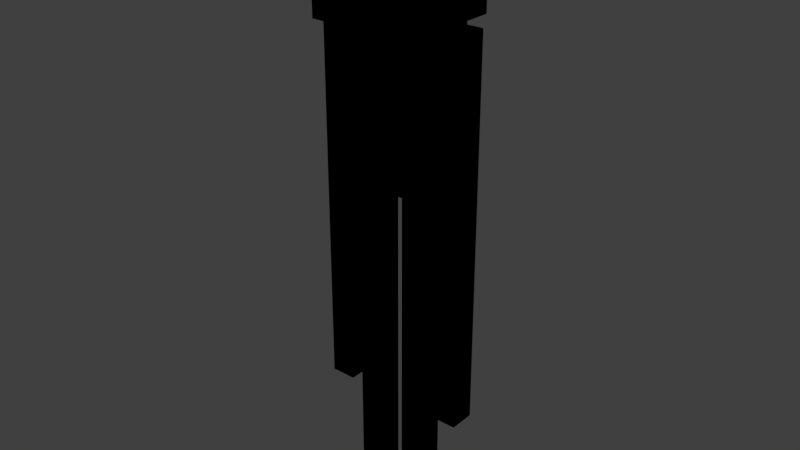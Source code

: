 # Source: enderman.blend  (saved by Blender 2.78.0; exported with 4.5.12 LTS)
import bpy
from mathutils import Matrix  # noqa: F401  (used for matrix-valued properties, if any)

bpy.ops.wm.read_factory_settings(use_empty=True)
scene = bpy.context.scene
scene.name = 'Scene'

# ---- collections
col_collection_1 = bpy.data.collections.new('Collection 1'); scene.collection.children.link(col_collection_1)

# ---- world
world_world = bpy.data.worlds.new('World'); scene.world = world_world
world_world.color = (0.05088, 0.05088, 0.05088)
world_world.use_sun_shadow = False
world_world.sun_shadow_jitter_overblur = 0.0
world_world.cycles.sampling_method = 'MANUAL'

# ---- meshes
me_cube = bpy.data.meshes.new('Cube')
me_cube.from_pydata([(-1.0, -1.0, -1.0), (-1.0, -1.0, 1.0), (-1.0, 1.0, -1.0), (-1.0, 1.0, 1.0), (1.0, -1.0, -1.0), (1.0, -1.0, 1.0), (1.0, 1.0, -1.0), (1.0, 1.0, 1.0)], [], [(0, 1, 3, 2), (2, 3, 7, 6), (6, 7, 5, 4), (4, 5, 1, 0), (2, 6, 4, 0), (7, 3, 1, 5)])
_uv = me_cube.uv_layers.new(name='UVMap')
_uv.uv.foreach_set('vector', [0.5625, 0.5, 0.8125, 0.5, 0.8125, 1.0, 0.5625, 1.0, 0.5625, 0.5, 0.8125, 0.5, 0.8125, 1.0, 0.5625, 1.0, 0.5625, 0.5, 0.8125, 0.5, 0.8125, 1.0, 0.5625, 1.0, 0.5625, 0.5, 0.8125, 0.5, 0.8125, 1.0, 0.5625, 1.0, 0.5625, 0.5, 0.8125, 0.5, 0.8125, 1.0, 0.5625, 1.0, 0.5625, 0.5, 0.8125, 0.5, 0.8125, 1.0, 0.5625, 1.0])
me_cube.use_remesh_preserve_volume = False
me_cube.use_remesh_preserve_attributes = False
me_cube.use_mirror_vertex_groups = False
me_cube.update()
me_cube_015 = bpy.data.meshes.new('Cube.015')
me_cube_015.from_pydata([(-1.0, -1.0, -1.0), (-1.0, -1.0, 1.0), (-1.0, 1.0, -1.0), (-1.0, 1.0, 1.0), (1.0, -1.0, -1.0), (1.0, -1.0, 1.0), (1.0, 1.0, -1.0), (1.0, 1.0, 1.0)], [], [(0, 2, 3, 1), (2, 6, 7, 3), (6, 4, 5, 7), (4, 0, 1, 5), (2, 0, 4, 6), (7, 5, 1, 3)])
_uv = me_cube_015.uv_layers.new(name='UVMap')
_uv.uv.foreach_set('vector', [0.9062, 0.0, 0.875, 0.0, 0.875, 0.9375, 0.9062, 0.9375, 1.0, 0.0, 0.9688, 0.0, 0.9688, 0.9375, 1.0, 0.9375, 0.9688, 0.0, 0.9375, 0.0, 0.9375, 0.9375, 0.9688, 0.9375, 0.9375, 0.0, 0.9062, 0.0, 0.9062, 0.9375, 0.9375, 0.9375, 0.9688, 1.0, 0.9688, 0.9375, 0.9375, 0.9375, 0.9375, 1.0, 0.9375, 1.0, 0.9375, 0.9375, 0.9062, 0.9375, 0.9062, 1.0])
me_cube_015.use_remesh_preserve_volume = False
me_cube_015.use_remesh_preserve_attributes = False
me_cube_015.use_mirror_vertex_groups = False
me_cube_015.update()
me_cube_014 = bpy.data.meshes.new('Cube.014')
me_cube_014.from_pydata([(-1.0, -1.0, -1.0), (-1.0, -1.0, 1.0), (-1.0, 1.0, -1.0), (-1.0, 1.0, 1.0), (1.0, -1.0, -1.0), (1.0, -1.0, 1.0), (1.0, 1.0, -1.0), (1.0, 1.0, 1.0)], [], [(0, 2, 3, 1), (2, 6, 7, 3), (6, 4, 5, 7), (4, 0, 1, 5), (2, 0, 4, 6), (7, 5, 1, 3)])
_uv = me_cube_014.uv_layers.new(name='UVMap')
_uv.uv.foreach_set('vector', [0.9375, 0.0, 0.9688, 0.0, 0.9688, 0.9375, 0.9375, 0.9375, 0.9688, 0.0, 1.0, 0.0, 1.0, 0.9375, 0.9688, 0.9375, 0.875, 0.0, 0.9062, 0.0, 0.9062, 0.9375, 0.875, 0.9375, 0.9062, 0.0, 0.9375, 0.0, 0.9375, 0.9375, 0.9062, 0.9375, 0.9688, 1.0, 0.9688, 0.9375, 0.9375, 0.9375, 0.9375, 1.0, 0.9375, 1.0, 0.9375, 0.9375, 0.9062, 0.9375, 0.9062, 1.0])
me_cube_014.use_remesh_preserve_volume = False
me_cube_014.use_remesh_preserve_attributes = False
me_cube_014.use_mirror_vertex_groups = False
me_cube_014.update()
me_cube_013 = bpy.data.meshes.new('Cube.013')
me_cube_013.from_pydata([(-1.0, -1.0, -1.0), (-1.0, -1.0, 1.0), (-1.0, 1.0, -1.0), (-1.0, 1.0, 1.0), (1.0, -1.0, -1.0), (1.0, -1.0, 1.0), (1.0, 1.0, -1.0), (1.0, 1.0, 1.0)], [], [(0, 1, 3, 2), (2, 3, 7, 6), (6, 7, 5, 4), (4, 5, 1, 0), (2, 6, 4, 0), (7, 3, 1, 5)])
_uv = me_cube_013.uv_layers.new(name='UVMap')
_uv.uv.foreach_set('vector', [0.125, 0.5, 0.125, 0.75, 0.0, 0.75, 0.0, 0.5, 0.5, 0.5, 0.5, 0.75, 0.375, 0.75, 0.375, 0.5, 0.375, 0.5, 0.375, 0.75, 0.25, 0.75, 0.25, 0.5, 0.25, 0.5, 0.25, 0.75, 0.125, 0.75, 0.125, 0.5, 0.375, 1.0, 0.25, 1.0, 0.25, 0.75, 0.375, 0.75, 0.25, 1.0, 0.125, 1.0, 0.125, 0.75, 0.25, 0.75])
me_cube_013.use_remesh_preserve_volume = False
me_cube_013.use_remesh_preserve_attributes = False
me_cube_013.use_mirror_vertex_groups = False
me_cube_013.update()
me_cube_012 = bpy.data.meshes.new('Cube.012')
me_cube_012.from_pydata([(-1.0, -1.0, -1.0), (-1.0, -1.0, 1.0), (-1.0, 1.0, -1.0), (-1.0, 1.0, 1.0), (1.0, -1.0, -1.0), (1.0, -1.0, 1.0), (1.0, 1.0, -1.0), (1.0, 1.0, 1.0)], [], [(0, 1, 3, 2), (2, 3, 7, 6), (6, 7, 5, 4), (4, 5, 1, 0), (2, 6, 4, 0), (7, 3, 1, 5)])
_uv = me_cube_012.uv_layers.new(name='UVMap')
_uv.uv.foreach_set('vector', [0.125, 0.0, 0.125, 0.25, 0.0, 0.25, 0.0, 0.0, 0.5, 0.0, 0.5, 0.25, 0.375, 0.25, 0.375, 0.0, 0.375, 0.0, 0.375, 0.25, 0.25, 0.25, 0.25, 0.0, 0.25, 0.0, 0.25, 0.25, 0.125, 0.25, 0.125, 0.0, 0.375, 0.5, 0.25, 0.5, 0.25, 0.25, 0.375, 0.25, 0.25, 0.5, 0.125, 0.5, 0.125, 0.25, 0.25, 0.25])
me_cube_012.use_remesh_preserve_volume = False
me_cube_012.use_remesh_preserve_attributes = False
me_cube_012.use_mirror_vertex_groups = False
me_cube_012.update()
me_cube_011 = bpy.data.meshes.new('Cube.011')
me_cube_011.from_pydata([(-1.0, -1.0, -1.0), (-1.0, -1.0, 1.0), (-1.0, 1.0, -1.0), (-1.0, 1.0, 1.0), (1.0, -1.0, -1.0), (1.0, -1.0, 1.0), (1.0, 1.0, -1.0), (1.0, 1.0, 1.0)], [], [(0, 2, 3, 1), (2, 6, 7, 3), (6, 4, 5, 7), (4, 0, 1, 5), (2, 0, 4, 6), (7, 5, 1, 3)])
_uv = me_cube_011.uv_layers.new(name='UVMap')
_uv.uv.foreach_set('vector', [0.5625, 0.0, 0.5, 0.0, 0.5, 0.375, 0.5625, 0.375, 0.875, 0.0, 0.75, 0.0, 0.75, 0.375, 0.875, 0.375, 0.75, 0.0, 0.6875, 0.0, 0.6875, 0.375, 0.75, 0.375, 0.6875, 0.0, 0.5625, 0.0, 0.5625, 0.375, 0.6875, 0.375, 0.8125, 0.5, 0.8125, 0.375, 0.6875, 0.375, 0.6875, 0.5, 0.6875, 0.5, 0.6875, 0.375, 0.5625, 0.375, 0.5625, 0.5])
me_cube_011.use_remesh_preserve_volume = False
me_cube_011.use_remesh_preserve_attributes = False
me_cube_011.use_mirror_vertex_groups = False
me_cube_011.update()
me_cube_010 = bpy.data.meshes.new('Cube.010')
me_cube_010.from_pydata([(-1.0, -1.0, -1.0), (-1.0, -1.0, 1.0), (-1.0, 1.0, -1.0), (-1.0, 1.0, 1.0), (1.0, -1.0, -1.0), (1.0, -1.0, 1.0), (1.0, 1.0, -1.0), (1.0, 1.0, 1.0)], [], [(0, 2, 3, 1), (2, 6, 7, 3), (6, 4, 5, 7), (4, 0, 1, 5), (2, 0, 4, 6), (7, 5, 1, 3)])
_uv = me_cube_010.uv_layers.new(name='UVMap')
_uv.uv.foreach_set('vector', [0.9062, 0.0, 0.875, 0.0, 0.875, 0.9375, 0.9062, 0.9375, 1.0, 0.0, 0.9688, 0.0, 0.9688, 0.9375, 1.0, 0.9375, 0.9688, 0.0, 0.9375, 0.0, 0.9375, 0.9375, 0.9688, 0.9375, 0.9375, 0.0, 0.9062, 0.0, 0.9062, 0.9375, 0.9375, 0.9375, 0.9688, 1.0, 0.9688, 0.9375, 0.9375, 0.9375, 0.9375, 1.0, 0.9375, 1.0, 0.9375, 0.9375, 0.9062, 0.9375, 0.9062, 1.0])
me_cube_010.use_remesh_preserve_volume = False
me_cube_010.use_remesh_preserve_attributes = False
me_cube_010.use_mirror_vertex_groups = False
me_cube_010.update()
me_cube_007 = bpy.data.meshes.new('Cube.007')
me_cube_007.from_pydata([(-1.0, -1.0, -1.0), (-1.0, -1.0, 1.0), (-1.0, 1.0, -1.0), (-1.0, 1.0, 1.0), (1.0, -1.0, -1.0), (1.0, -1.0, 1.0), (1.0, 1.0, -1.0), (1.0, 1.0, 1.0)], [], [(0, 2, 3, 1), (2, 6, 7, 3), (6, 4, 5, 7), (4, 0, 1, 5), (2, 0, 4, 6), (7, 5, 1, 3)])
_uv = me_cube_007.uv_layers.new(name='UVMap')
_uv.uv.foreach_set('vector', [0.9375, 0.0, 0.9688, 0.0, 0.9688, 0.9375, 0.9375, 0.9375, 0.9688, 0.0, 1.0, 0.0, 1.0, 0.9375, 0.9688, 0.9375, 0.875, 0.0, 0.9062, 0.0, 0.9062, 0.9375, 0.875, 0.9375, 0.9062, 0.0, 0.9375, 0.0, 0.9375, 0.9375, 0.9062, 0.9375, 0.9688, 1.0, 0.9688, 0.9375, 0.9375, 0.9375, 0.9375, 1.0, 0.9375, 1.0, 0.9375, 0.9375, 0.9062, 0.9375, 0.9062, 1.0])
me_cube_007.use_remesh_preserve_volume = False
me_cube_007.use_remesh_preserve_attributes = False
me_cube_007.use_mirror_vertex_groups = False
me_cube_007.update()
me_cube_006 = bpy.data.meshes.new('Cube.006')
me_cube_006.from_pydata([(-1.0, -1.0, -1.0), (-1.0, -1.0, 1.0), (-1.0, 1.0, -1.0), (-1.0, 1.0, 1.0), (1.0, -1.0, -1.0), (1.0, -1.0, 1.0), (1.0, 1.0, -1.0), (1.0, 1.0, 1.0)], [], [(0, 1, 3, 2), (2, 3, 7, 6), (6, 7, 5, 4), (4, 5, 1, 0), (2, 6, 4, 0), (7, 3, 1, 5)])
_uv = me_cube_006.uv_layers.new(name='UVMap')
_uv.uv.foreach_set('vector', [0.9375, 0.0, 0.9375, 0.9375, 0.9688, 0.9375, 0.9688, 0.0, 0.9688, 0.0, 0.9688, 0.9375, 1.0, 0.9375, 1.0, 0.0, 0.875, 0.0, 0.875, 0.9375, 0.9062, 0.9375, 0.9062, 0.0, 0.9062, 0.0, 0.9062, 0.9375, 0.9375, 0.9375, 0.9375, 0.0, 0.9688, 1.0, 0.9375, 1.0, 0.9375, 0.9375, 0.9688, 0.9375, 0.9375, 1.0, 0.9062, 1.0, 0.9062, 0.9375, 0.9375, 0.9375])
me_cube_006.use_remesh_preserve_volume = False
me_cube_006.use_remesh_preserve_attributes = False
me_cube_006.use_mirror_vertex_groups = False
me_cube_006.update()
me_cube_000 = bpy.data.meshes.new('Cube.000')
me_cube_000.from_pydata([(-1.0, -1.0, -1.0), (-1.0, -1.0, 1.0), (-1.0, 1.0, -1.0), (-1.0, 1.0, 1.0), (1.0, -1.0, -1.0), (1.0, -1.0, 1.0), (1.0, 1.0, -1.0), (1.0, 1.0, 1.0)], [], [(0, 1, 3, 2), (2, 3, 7, 6), (6, 7, 5, 4), (4, 5, 1, 0), (2, 6, 4, 0), (7, 3, 1, 5)])
_uv = me_cube_000.uv_layers.new(name='UVMap')
_uv.uv.foreach_set('vector', [0.9062, 0.0, 0.9062, 0.9375, 0.875, 0.9375, 0.875, 0.0, 1.0, 0.0, 1.0, 0.9375, 0.9688, 0.9375, 0.9688, 0.0, 0.9688, 0.0, 0.9688, 0.9375, 0.9375, 0.9375, 0.9375, 0.0, 0.9375, 0.0, 0.9375, 0.9375, 0.9062, 0.9375, 0.9062, 0.0, 0.9688, 1.0, 0.9375, 1.0, 0.9375, 0.9375, 0.9688, 0.9375, 0.9375, 1.0, 0.9062, 1.0, 0.9062, 0.9375, 0.9375, 0.9375])
me_cube_000.use_remesh_preserve_volume = False
me_cube_000.use_remesh_preserve_attributes = False
me_cube_000.use_mirror_vertex_groups = False
me_cube_000.update()
me_cube_009 = bpy.data.meshes.new('Cube.009')
me_cube_009.from_pydata([(-1.0, -1.0, -1.0), (-1.0, -1.0, 1.0), (-1.0, 1.0, -1.0), (-1.0, 1.0, 1.0), (1.0, -1.0, -1.0), (1.0, -1.0, 1.0), (1.0, 1.0, -1.0), (1.0, 1.0, 1.0)], [], [(0, 2, 3, 1), (2, 6, 7, 3), (6, 4, 5, 7), (4, 0, 1, 5), (2, 0, 4, 6), (7, 5, 1, 3)])
_uv = me_cube_009.uv_layers.new(name='UVMap')
_uv.uv.foreach_set('vector', [0.125, 0.5, 0.0, 0.5, 0.0, 0.75, 0.125, 0.75, 0.5, 0.5, 0.375, 0.5, 0.375, 0.75, 0.5, 0.75, 0.375, 0.5, 0.25, 0.5, 0.25, 0.75, 0.375, 0.75, 0.25, 0.5, 0.125, 0.5, 0.125, 0.75, 0.25, 0.75, 0.375, 1.0, 0.375, 0.75, 0.25, 0.75, 0.25, 1.0, 0.25, 1.0, 0.25, 0.75, 0.125, 0.75, 0.125, 1.0])
me_cube_009.use_remesh_preserve_volume = False
me_cube_009.use_remesh_preserve_attributes = False
me_cube_009.use_mirror_vertex_groups = False
me_cube_009.update()
me_cube_008 = bpy.data.meshes.new('Cube.008')
me_cube_008.from_pydata([(-1.0, -1.0, -1.0), (-1.0, -1.0, 1.0), (-1.0, 1.0, -1.0), (-1.0, 1.0, 1.0), (1.0, -1.0, -1.0), (1.0, -1.0, 1.0), (1.0, 1.0, -1.0), (1.0, 1.0, 1.0)], [], [(0, 2, 3, 1), (2, 6, 7, 3), (6, 4, 5, 7), (4, 0, 1, 5), (2, 0, 4, 6), (7, 5, 1, 3)])
_uv = me_cube_008.uv_layers.new(name='UVMap')
_uv.uv.foreach_set('vector', [0.125, 0.0, 0.0, 0.0, 0.0, 0.25, 0.125, 0.25, 0.5, 0.0, 0.375, 0.0, 0.375, 0.25, 0.5, 0.25, 0.375, 0.0, 0.25, 0.0, 0.25, 0.25, 0.375, 0.25, 0.25, 0.0, 0.125, 0.0, 0.125, 0.25, 0.25, 0.25, 0.375, 0.5, 0.375, 0.25, 0.25, 0.25, 0.25, 0.5, 0.25, 0.5, 0.25, 0.25, 0.125, 0.25, 0.125, 0.5])
me_cube_008.use_remesh_preserve_volume = False
me_cube_008.use_remesh_preserve_attributes = False
me_cube_008.use_mirror_vertex_groups = False
me_cube_008.update()
me_cube_003 = bpy.data.meshes.new('Cube.003')
me_cube_003.from_pydata([(-1.0, -1.0, -1.0), (-1.0, -1.0, 1.0), (-1.0, 1.0, -1.0), (-1.0, 1.0, 1.0), (1.0, -1.0, -1.0), (1.0, -1.0, 1.0), (1.0, 1.0, -1.0), (1.0, 1.0, 1.0)], [], [(0, 1, 3, 2), (2, 3, 7, 6), (6, 7, 5, 4), (4, 5, 1, 0), (2, 6, 4, 0), (7, 3, 1, 5)])
_uv = me_cube_003.uv_layers.new(name='UVMap')
_uv.uv.foreach_set('vector', [0.9375, 0.0, 0.9375, 0.9375, 0.9688, 0.9375, 0.9688, 0.0, 0.9688, 0.0, 0.9688, 0.9375, 1.0, 0.9375, 1.0, 0.0, 0.875, 0.0, 0.875, 0.9375, 0.9062, 0.9375, 0.9062, 0.0, 0.9062, 0.0, 0.9062, 0.9375, 0.9375, 0.9375, 0.9375, 0.0, 0.9688, 1.0, 0.9375, 1.0, 0.9375, 0.9375, 0.9688, 0.9375, 0.9375, 1.0, 0.9062, 1.0, 0.9062, 0.9375, 0.9375, 0.9375])
me_cube_003.use_remesh_preserve_volume = False
me_cube_003.use_remesh_preserve_attributes = False
me_cube_003.use_mirror_vertex_groups = False
me_cube_003.update()
me_cube_002 = bpy.data.meshes.new('Cube.002')
me_cube_002.from_pydata([(-1.0, -1.0, -1.0), (-1.0, -1.0, 1.0), (-1.0, 1.0, -1.0), (-1.0, 1.0, 1.0), (1.0, -1.0, -1.0), (1.0, -1.0, 1.0), (1.0, 1.0, -1.0), (1.0, 1.0, 1.0)], [], [(0, 1, 3, 2), (2, 3, 7, 6), (6, 7, 5, 4), (4, 5, 1, 0), (2, 6, 4, 0), (7, 3, 1, 5)])
_uv = me_cube_002.uv_layers.new(name='UVMap')
_uv.uv.foreach_set('vector', [0.9062, 0.0, 0.9062, 0.9375, 0.875, 0.9375, 0.875, 0.0, 1.0, 0.0, 1.0, 0.9375, 0.9688, 0.9375, 0.9688, 0.0, 0.9688, 0.0, 0.9688, 0.9375, 0.9375, 0.9375, 0.9375, 0.0, 0.9375, 0.0, 0.9375, 0.9375, 0.9062, 0.9375, 0.9062, 0.0, 0.9688, 1.0, 0.9375, 1.0, 0.9375, 0.9375, 0.9688, 0.9375, 0.9375, 1.0, 0.9062, 1.0, 0.9062, 0.9375, 0.9375, 0.9375])
me_cube_002.use_remesh_preserve_volume = False
me_cube_002.use_remesh_preserve_attributes = False
me_cube_002.use_mirror_vertex_groups = False
me_cube_002.update()
me_cube_001 = bpy.data.meshes.new('Cube.001')
me_cube_001.from_pydata([(-1.0, -1.0, -1.0), (-1.0, -1.0, 1.0), (-1.0, 1.0, -1.0), (-1.0, 1.0, 1.0), (1.0, -1.0, -1.0), (1.0, -1.0, 1.0), (1.0, 1.0, -1.0), (1.0, 1.0, 1.0)], [], [(0, 1, 3, 2), (2, 3, 7, 6), (6, 7, 5, 4), (4, 5, 1, 0), (2, 6, 4, 0), (7, 3, 1, 5)])
_uv = me_cube_001.uv_layers.new(name='UVMap')
_uv.uv.foreach_set('vector', [0.5625, 0.0, 0.5625, 0.375, 0.5, 0.375, 0.5, 0.0, 0.875, 0.0, 0.875, 0.375, 0.75, 0.375, 0.75, 0.0, 0.75, 0.0, 0.75, 0.375, 0.6875, 0.375, 0.6875, 0.0, 0.6875, 0.0, 0.6875, 0.375, 0.5625, 0.375, 0.5625, 0.0, 0.8125, 0.5, 0.6875, 0.5, 0.6875, 0.375, 0.8125, 0.375, 0.6875, 0.5, 0.5625, 0.5, 0.5625, 0.375, 0.6875, 0.375])
me_cube_001.use_remesh_preserve_volume = False
me_cube_001.use_remesh_preserve_attributes = False
me_cube_001.use_mirror_vertex_groups = False
me_cube_001.update()
arm_armature = bpy.data.armatures.new('Armature')  # bones are not reproduced

# ---- objects
ob_armature = bpy.data.objects.new('Armature', arm_armature)
ob_cube = bpy.data.objects.new('Cube', me_cube)
ob_leg_right1_001 = bpy.data.objects.new('leg.right1.001', me_cube_015)
ob_leg_left1_001 = bpy.data.objects.new('leg.left1.001', me_cube_014)
ob_headtop0_000 = bpy.data.objects.new('headtop0.000', me_cube_013)
ob_headlow0_000 = bpy.data.objects.new('headlow0.000', me_cube_012)
ob_body1_001 = bpy.data.objects.new('body1.001', me_cube_011)
ob_arm_right1_001 = bpy.data.objects.new('arm.right1.001', me_cube_010)
ob_arm_left1_001 = bpy.data.objects.new('arm.left1.001', me_cube_007)
ob_arm_left1 = bpy.data.objects.new('arm.left1', me_cube_006)
ob_arm_right1 = bpy.data.objects.new('arm.right1', me_cube_000)
ob_headtop0_1 = bpy.data.objects.new('headtop0.1', me_cube_009)
ob_headlow0_1 = bpy.data.objects.new('headlow0.1', me_cube_008)
ob_leg_left1 = bpy.data.objects.new('leg.left1', me_cube_003)
ob_leg_right1 = bpy.data.objects.new('leg.right1', me_cube_002)
ob_body1 = bpy.data.objects.new('body1', me_cube_001)

# ---- transforms, parenting, visibility, modifiers, constraints
ob_armature.location = (0.0, 0.0, 5.388)
ob_armature.show_in_front = True
ob_armature.lineart.crease_threshold = 0.0
ob_cube.parent = ob_armature
ob_cube.matrix_parent_inverse = Matrix(((1.0, 0.0, 0.0, -0.0), (0.0, 1.0, 0.0, -0.0), (0.0, 0.0, 1.0, -5.388), (0.0, 0.0, 0.0, 1.0)))
ob_cube.location = (-0.2176, -0.08, 6.597)
ob_cube.scale = (0.1649, 0.1649, 0.1649)
ob_cube.lineart.crease_threshold = 0.0
_vg = ob_cube.vertex_groups.new(name='body')
_vg = ob_cube.vertex_groups.new(name='head.low')
_vg = ob_cube.vertex_groups.new(name='head.top')
_vg = ob_cube.vertex_groups.new(name='arm.left')
_vg = ob_cube.vertex_groups.new(name='arm.right')
_vg = ob_cube.vertex_groups.new(name='leg.right')
_vg = ob_cube.vertex_groups.new(name='leg.left')
_vg = ob_cube.vertex_groups.new(name='cube')
_vg.add([0, 1, 2, 3, 4, 5, 6, 7], 1.0, 'REPLACE')
_m = ob_cube.modifiers.new('Armature', 'ARMATURE')
_m.object = ob_armature
ob_leg_right1_001.parent = ob_armature
ob_leg_right1_001.matrix_parent_inverse = Matrix(((1.0, 0.0, 0.0, -0.0), (0.0, 1.0, 0.0, -0.0), (0.0, 0.0, 1.0, -5.388), (0.0, 0.0, 0.0, 1.0)))
ob_leg_right1_001.location = (-0.4005, 0.0, 3.006)
ob_leg_right1_001.scale = (0.2, 0.2, 3.0)
ob_leg_right1_001.lineart.crease_threshold = 0.0
_vg = ob_leg_right1_001.vertex_groups.new(name='body')
_vg = ob_leg_right1_001.vertex_groups.new(name='head.low')
_vg = ob_leg_right1_001.vertex_groups.new(name='head top')
_vg = ob_leg_right1_001.vertex_groups.new(name='arm.left')
_vg = ob_leg_right1_001.vertex_groups.new(name='arm.right')
_vg = ob_leg_right1_001.vertex_groups.new(name='leg.right')
_vg.add([0, 1, 2, 3, 4, 5, 6, 7], 1.0, 'REPLACE')
_vg = ob_leg_right1_001.vertex_groups.new(name='leg.left')
_vg = ob_leg_right1_001.vertex_groups.new(name='head.top')
_vg = ob_leg_right1_001.vertex_groups.new(name='cube')
_m = ob_leg_right1_001.modifiers.new('Armature', 'ARMATURE')
_m.object = ob_armature
ob_leg_left1_001.parent = ob_armature
ob_leg_left1_001.matrix_parent_inverse = Matrix(((1.0, 0.0, 0.0, -0.0), (0.0, 1.0, 0.0, -0.0), (0.0, 0.0, 1.0, -5.388), (0.0, 0.0, 0.0, 1.0)))
ob_leg_left1_001.location = (0.4002, 0.0, 3.006)
ob_leg_left1_001.scale = (0.2, 0.2, 3.0)
ob_leg_left1_001.lineart.crease_threshold = 0.0
_vg = ob_leg_left1_001.vertex_groups.new(name='body')
_vg = ob_leg_left1_001.vertex_groups.new(name='head.low')
_vg = ob_leg_left1_001.vertex_groups.new(name='head top')
_vg = ob_leg_left1_001.vertex_groups.new(name='arm.left')
_vg = ob_leg_left1_001.vertex_groups.new(name='arm.right')
_vg = ob_leg_left1_001.vertex_groups.new(name='leg.right')
_vg = ob_leg_left1_001.vertex_groups.new(name='leg.left')
_vg.add([0, 1, 2, 3, 4, 5, 6, 7], 1.0, 'REPLACE')
_vg = ob_leg_left1_001.vertex_groups.new(name='head.top')
_vg = ob_leg_left1_001.vertex_groups.new(name='cube')
_m = ob_leg_left1_001.modifiers.new('Armature', 'ARMATURE')
_m.object = ob_armature
ob_headtop0_000.parent = ob_armature
ob_headtop0_000.matrix_parent_inverse = Matrix(((1.0, 0.0, 0.0, -0.0), (0.0, 1.0, 0.0, -0.0), (0.0, 0.0, 1.0, -5.388), (0.0, 0.0, 0.0, 1.0)))
ob_headtop0_000.location = (0.0, 0.0, 8.581)
ob_headtop0_000.scale = (0.81, 0.81, 0.81)
ob_headtop0_000.lineart.crease_threshold = 0.0
_vg = ob_headtop0_000.vertex_groups.new(name='body')
_vg = ob_headtop0_000.vertex_groups.new(name='head.low')
_vg = ob_headtop0_000.vertex_groups.new(name='head top')
_vg.add([0, 1, 2, 3, 4, 5, 6, 7], 1.0, 'REPLACE')
_vg = ob_headtop0_000.vertex_groups.new(name='arm.left')
_vg = ob_headtop0_000.vertex_groups.new(name='arm.right')
_vg = ob_headtop0_000.vertex_groups.new(name='leg.right')
_vg = ob_headtop0_000.vertex_groups.new(name='leg.left')
_vg = ob_headtop0_000.vertex_groups.new(name='head.top')
_vg.add([0, 1, 2, 3, 4, 5, 6, 7], 1.0, 'REPLACE')
_vg = ob_headtop0_000.vertex_groups.new(name='cube')
_m = ob_headtop0_000.modifiers.new('Armature', 'ARMATURE')
_m.object = ob_armature
ob_headlow0_000.parent = ob_armature
ob_headlow0_000.matrix_parent_inverse = Matrix(((1.0, 0.0, 0.0, -0.0), (0.0, 1.0, 0.0, -0.0), (0.0, 0.0, 1.0, -5.388), (0.0, 0.0, 0.0, 1.0)))
ob_headlow0_000.location = (0.0, 0.0, 8.581)
ob_headlow0_000.scale = (0.8, 0.8, 0.8)
ob_headlow0_000.lineart.crease_threshold = 0.0
_vg = ob_headlow0_000.vertex_groups.new(name='body')
_vg = ob_headlow0_000.vertex_groups.new(name='head.low')
_vg.add([0, 1, 2, 3, 4, 5, 6, 7], 1.0, 'REPLACE')
_vg = ob_headlow0_000.vertex_groups.new(name='head top')
_vg = ob_headlow0_000.vertex_groups.new(name='arm.left')
_vg = ob_headlow0_000.vertex_groups.new(name='arm.right')
_vg = ob_headlow0_000.vertex_groups.new(name='leg.right')
_vg = ob_headlow0_000.vertex_groups.new(name='leg.left')
_vg = ob_headlow0_000.vertex_groups.new(name='head.top')
_vg = ob_headlow0_000.vertex_groups.new(name='cube')
_m = ob_headlow0_000.modifiers.new('Armature', 'ARMATURE')
_m.object = ob_armature
ob_body1_001.parent = ob_armature
ob_body1_001.matrix_parent_inverse = Matrix(((1.0, 0.0, 0.0, -0.0), (0.0, 1.0, 0.0, -0.0), (0.0, 0.0, 1.0, -5.388), (0.0, 0.0, 0.0, 1.0)))
ob_body1_001.location = (0.0, 0.0, 6.585)
ob_body1_001.scale = (0.8, 0.4, 1.2)
ob_body1_001.lineart.crease_threshold = 0.0
_vg = ob_body1_001.vertex_groups.new(name='body')
_vg.add([0, 1, 2, 3, 4, 5, 6, 7], 1.0, 'REPLACE')
_vg = ob_body1_001.vertex_groups.new(name='head.low')
_vg = ob_body1_001.vertex_groups.new(name='head top')
_vg = ob_body1_001.vertex_groups.new(name='arm.left')
_vg = ob_body1_001.vertex_groups.new(name='arm.right')
_vg = ob_body1_001.vertex_groups.new(name='leg.right')
_vg = ob_body1_001.vertex_groups.new(name='leg.left')
_vg = ob_body1_001.vertex_groups.new(name='head.top')
_vg = ob_body1_001.vertex_groups.new(name='cube')
_m = ob_body1_001.modifiers.new('Armature', 'ARMATURE')
_m.object = ob_armature
ob_arm_right1_001.parent = ob_armature
ob_arm_right1_001.matrix_parent_inverse = Matrix(((1.0, 0.0, 0.0, -0.0), (0.0, 1.0, 0.0, -0.0), (0.0, 0.0, 1.0, -5.388), (0.0, 0.0, 0.0, 1.0)))
ob_arm_right1_001.location = (-1.0, 0.0, 4.797)
ob_arm_right1_001.scale = (0.2, 0.2, 3.0)
ob_arm_right1_001.lineart.crease_threshold = 0.0
_vg = ob_arm_right1_001.vertex_groups.new(name='body')
_vg = ob_arm_right1_001.vertex_groups.new(name='head.low')
_vg = ob_arm_right1_001.vertex_groups.new(name='head top')
_vg = ob_arm_right1_001.vertex_groups.new(name='arm.left')
_vg = ob_arm_right1_001.vertex_groups.new(name='arm.right')
_vg.add([0, 1, 2, 3, 4, 5, 6, 7], 1.0, 'REPLACE')
_vg = ob_arm_right1_001.vertex_groups.new(name='leg.right')
_vg = ob_arm_right1_001.vertex_groups.new(name='leg.left')
_vg = ob_arm_right1_001.vertex_groups.new(name='head.top')
_vg = ob_arm_right1_001.vertex_groups.new(name='cube')
_m = ob_arm_right1_001.modifiers.new('Armature', 'ARMATURE')
_m.object = ob_armature
ob_arm_left1_001.parent = ob_armature
ob_arm_left1_001.matrix_parent_inverse = Matrix(((1.0, 0.0, 0.0, -0.0), (0.0, 1.0, 0.0, -0.0), (0.0, 0.0, 1.0, -5.388), (0.0, 0.0, 0.0, 1.0)))
ob_arm_left1_001.location = (1.0, 0.0, 4.797)
ob_arm_left1_001.scale = (0.2, 0.2, 3.0)
ob_arm_left1_001.lineart.crease_threshold = 0.0
_vg = ob_arm_left1_001.vertex_groups.new(name='body')
_vg = ob_arm_left1_001.vertex_groups.new(name='head.low')
_vg = ob_arm_left1_001.vertex_groups.new(name='head top')
_vg = ob_arm_left1_001.vertex_groups.new(name='arm.left')
_vg.add([0, 1, 2, 3, 4, 5, 6, 7], 1.0, 'REPLACE')
_vg = ob_arm_left1_001.vertex_groups.new(name='arm.right')
_vg = ob_arm_left1_001.vertex_groups.new(name='leg.right')
_vg = ob_arm_left1_001.vertex_groups.new(name='leg.left')
_vg = ob_arm_left1_001.vertex_groups.new(name='head.top')
_vg = ob_arm_left1_001.vertex_groups.new(name='cube')
_m = ob_arm_left1_001.modifiers.new('Armature', 'ARMATURE')
_m.object = ob_armature
ob_arm_left1.parent = ob_armature
ob_arm_left1.matrix_parent_inverse = Matrix(((1.0, 0.0, 0.0, -0.0), (0.0, 1.0, 0.0, -0.0), (0.0, 0.0, 1.0, -5.388), (0.0, 0.0, 0.0, 1.0)))
ob_arm_left1.location = (1.0, 0.0, 4.797)
ob_arm_left1.scale = (0.2, 0.2, 3.0)
ob_arm_left1.lineart.crease_threshold = 0.0
_vg = ob_arm_left1.vertex_groups.new(name='body')
_vg = ob_arm_left1.vertex_groups.new(name='head.low')
_vg = ob_arm_left1.vertex_groups.new(name='head top')
_vg = ob_arm_left1.vertex_groups.new(name='arm.left')
_vg.add([0, 1, 2, 3, 4, 5, 6, 7], 1.0, 'REPLACE')
_vg = ob_arm_left1.vertex_groups.new(name='arm.right')
_vg = ob_arm_left1.vertex_groups.new(name='leg.right')
_vg = ob_arm_left1.vertex_groups.new(name='leg.left')
_vg = ob_arm_left1.vertex_groups.new(name='head.top')
_vg = ob_arm_left1.vertex_groups.new(name='cube')
_m = ob_arm_left1.modifiers.new('Armature', 'ARMATURE')
_m.object = ob_armature
ob_arm_right1.parent = ob_armature
ob_arm_right1.matrix_parent_inverse = Matrix(((1.0, 0.0, 0.0, -0.0), (0.0, 1.0, 0.0, -0.0), (0.0, 0.0, 1.0, -5.388), (0.0, 0.0, 0.0, 1.0)))
ob_arm_right1.location = (-1.0, 0.0, 4.797)
ob_arm_right1.scale = (0.2, 0.2, 3.0)
ob_arm_right1.lineart.crease_threshold = 0.0
_vg = ob_arm_right1.vertex_groups.new(name='body')
_vg = ob_arm_right1.vertex_groups.new(name='head.low')
_vg = ob_arm_right1.vertex_groups.new(name='head top')
_vg = ob_arm_right1.vertex_groups.new(name='arm.left')
_vg = ob_arm_right1.vertex_groups.new(name='arm.right')
_vg.add([0, 1, 2, 3, 4, 5, 6, 7], 1.0, 'REPLACE')
_vg = ob_arm_right1.vertex_groups.new(name='leg.right')
_vg = ob_arm_right1.vertex_groups.new(name='leg.left')
_vg = ob_arm_right1.vertex_groups.new(name='head.top')
_vg = ob_arm_right1.vertex_groups.new(name='cube')
_m = ob_arm_right1.modifiers.new('Armature', 'ARMATURE')
_m.object = ob_armature
ob_headtop0_1.parent = ob_armature
ob_headtop0_1.matrix_parent_inverse = Matrix(((1.0, 0.0, 0.0, -0.0), (0.0, 1.0, 0.0, -0.0), (0.0, 0.0, 1.0, -5.388), (0.0, 0.0, 0.0, 1.0)))
ob_headtop0_1.location = (0.0, 0.0, 8.581)
ob_headtop0_1.scale = (0.81, 0.81, 0.81)
ob_headtop0_1.lineart.crease_threshold = 0.0
_vg = ob_headtop0_1.vertex_groups.new(name='body')
_vg = ob_headtop0_1.vertex_groups.new(name='head.low')
_vg = ob_headtop0_1.vertex_groups.new(name='head top')
_vg.add([0, 1, 2, 3, 4, 5, 6, 7], 1.0, 'REPLACE')
_vg = ob_headtop0_1.vertex_groups.new(name='arm.left')
_vg = ob_headtop0_1.vertex_groups.new(name='arm.right')
_vg = ob_headtop0_1.vertex_groups.new(name='leg.right')
_vg = ob_headtop0_1.vertex_groups.new(name='leg.left')
_vg = ob_headtop0_1.vertex_groups.new(name='head.top')
_vg.add([0, 1, 2, 3, 4, 5, 6, 7], 1.0, 'REPLACE')
_vg = ob_headtop0_1.vertex_groups.new(name='cube')
_m = ob_headtop0_1.modifiers.new('Armature', 'ARMATURE')
_m.object = ob_armature
ob_headlow0_1.parent = ob_armature
ob_headlow0_1.matrix_parent_inverse = Matrix(((1.0, 0.0, 0.0, -0.0), (0.0, 1.0, 0.0, -0.0), (0.0, 0.0, 1.0, -5.388), (0.0, 0.0, 0.0, 1.0)))
ob_headlow0_1.location = (0.0, 0.0, 8.581)
ob_headlow0_1.scale = (0.8, 0.8, 0.8)
ob_headlow0_1.lineart.crease_threshold = 0.0
_vg = ob_headlow0_1.vertex_groups.new(name='body')
_vg = ob_headlow0_1.vertex_groups.new(name='head.low')
_vg.add([0, 1, 2, 3, 4, 5, 6, 7], 1.0, 'REPLACE')
_vg = ob_headlow0_1.vertex_groups.new(name='head top')
_vg = ob_headlow0_1.vertex_groups.new(name='arm.left')
_vg = ob_headlow0_1.vertex_groups.new(name='arm.right')
_vg = ob_headlow0_1.vertex_groups.new(name='leg.right')
_vg = ob_headlow0_1.vertex_groups.new(name='leg.left')
_vg = ob_headlow0_1.vertex_groups.new(name='head.top')
_vg = ob_headlow0_1.vertex_groups.new(name='cube')
_m = ob_headlow0_1.modifiers.new('Armature', 'ARMATURE')
_m.object = ob_armature
ob_leg_left1.parent = ob_armature
ob_leg_left1.matrix_parent_inverse = Matrix(((1.0, 0.0, 0.0, -0.0), (0.0, 1.0, 0.0, -0.0), (0.0, 0.0, 1.0, -5.388), (0.0, 0.0, 0.0, 1.0)))
ob_leg_left1.location = (0.4002, 0.0, 3.006)
ob_leg_left1.scale = (0.2, 0.2, 3.0)
ob_leg_left1.lineart.crease_threshold = 0.0
_vg = ob_leg_left1.vertex_groups.new(name='body')
_vg = ob_leg_left1.vertex_groups.new(name='head.low')
_vg = ob_leg_left1.vertex_groups.new(name='head top')
_vg = ob_leg_left1.vertex_groups.new(name='arm.left')
_vg = ob_leg_left1.vertex_groups.new(name='arm.right')
_vg = ob_leg_left1.vertex_groups.new(name='leg.right')
_vg = ob_leg_left1.vertex_groups.new(name='leg.left')
_vg.add([0, 1, 2, 3, 4, 5, 6, 7], 1.0, 'REPLACE')
_vg = ob_leg_left1.vertex_groups.new(name='head.top')
_vg = ob_leg_left1.vertex_groups.new(name='cube')
_m = ob_leg_left1.modifiers.new('Armature', 'ARMATURE')
_m.object = ob_armature
ob_leg_right1.parent = ob_armature
ob_leg_right1.matrix_parent_inverse = Matrix(((1.0, 0.0, 0.0, -0.0), (0.0, 1.0, 0.0, -0.0), (0.0, 0.0, 1.0, -5.388), (0.0, 0.0, 0.0, 1.0)))
ob_leg_right1.location = (-0.4005, 0.0, 3.006)
ob_leg_right1.scale = (0.2, 0.2, 3.0)
ob_leg_right1.lineart.crease_threshold = 0.0
_vg = ob_leg_right1.vertex_groups.new(name='body')
_vg = ob_leg_right1.vertex_groups.new(name='head.low')
_vg = ob_leg_right1.vertex_groups.new(name='head top')
_vg = ob_leg_right1.vertex_groups.new(name='arm.left')
_vg = ob_leg_right1.vertex_groups.new(name='arm.right')
_vg = ob_leg_right1.vertex_groups.new(name='leg.right')
_vg.add([0, 1, 2, 3, 4, 5, 6, 7], 1.0, 'REPLACE')
_vg = ob_leg_right1.vertex_groups.new(name='leg.left')
_vg = ob_leg_right1.vertex_groups.new(name='head.top')
_vg = ob_leg_right1.vertex_groups.new(name='cube')
_m = ob_leg_right1.modifiers.new('Armature', 'ARMATURE')
_m.object = ob_armature
ob_body1.parent = ob_armature
ob_body1.matrix_parent_inverse = Matrix(((1.0, 0.0, 0.0, -0.0), (0.0, 1.0, 0.0, -0.0), (0.0, 0.0, 1.0, -5.388), (0.0, 0.0, 0.0, 1.0)))
ob_body1.location = (0.0, 0.0, 6.585)
ob_body1.scale = (0.8, 0.4, 1.2)
ob_body1.lineart.crease_threshold = 0.0
_vg = ob_body1.vertex_groups.new(name='body')
_vg.add([0, 1, 2, 3, 4, 5, 6, 7], 1.0, 'REPLACE')
_vg = ob_body1.vertex_groups.new(name='head.low')
_vg = ob_body1.vertex_groups.new(name='head top')
_vg = ob_body1.vertex_groups.new(name='arm.left')
_vg = ob_body1.vertex_groups.new(name='arm.right')
_vg = ob_body1.vertex_groups.new(name='leg.right')
_vg = ob_body1.vertex_groups.new(name='leg.left')
_vg = ob_body1.vertex_groups.new(name='head.top')
_vg = ob_body1.vertex_groups.new(name='cube')
_m = ob_body1.modifiers.new('Armature', 'ARMATURE')
_m.object = ob_armature

# ---- collection membership
col_collection_1.objects.link(ob_armature)
col_collection_1.objects.link(ob_cube)
col_collection_1.objects.link(ob_leg_right1_001)
col_collection_1.objects.link(ob_leg_left1_001)
col_collection_1.objects.link(ob_headtop0_000)
col_collection_1.objects.link(ob_headlow0_000)
col_collection_1.objects.link(ob_body1_001)
col_collection_1.objects.link(ob_arm_right1_001)
col_collection_1.objects.link(ob_arm_left1_001)
col_collection_1.objects.link(ob_arm_left1)
col_collection_1.objects.link(ob_arm_right1)
col_collection_1.objects.link(ob_headtop0_1)
col_collection_1.objects.link(ob_headlow0_1)
col_collection_1.objects.link(ob_leg_left1)
col_collection_1.objects.link(ob_leg_right1)
col_collection_1.objects.link(ob_body1)

# ---- scene / render settings (as saved in the file)
scene.frame_start = 0; scene.frame_end = 200; scene.frame_set(0)
scene.render.engine = 'BLENDER_EEVEE_NEXT'
scene.render.resolution_percentage = 50
scene.render.dither_intensity = 0.0
scene.render.film_transparent = True
scene.cycles.use_denoising = False
scene.cycles.samples = 128
scene.cycles.sampling_pattern = 'TABULATED_SOBOL'
scene.cycles.light_sampling_threshold = 0.0
scene.cycles.use_adaptive_sampling = False
scene.cycles.use_light_tree = False
scene.cycles.blur_glossy = 0.0
scene.cycles.sample_clamp_indirect = 0.0
scene.view_settings.view_transform = 'Standard'
bpy.context.view_layer.update()

# ---- added for rendering (the .blend has no active camera and no usable light): camera, sun
cam_auto = bpy.data.cameras.new('AutoCamera')
cam_auto.lens = 50.0
cam_auto.sensor_width = 36.0
cam_auto.clip_end = 1000.0
ob_auto_camera = bpy.data.objects.new('AutoCamera', cam_auto)
scene.collection.objects.link(ob_auto_camera)
ob_auto_camera.location = (9.08721, -10.9047, 11.9679)
ob_auto_camera.rotation_euler = (1.09748, -7.21219e-08, 0.694738)
scene.camera = ob_auto_camera
light_auto_sun = bpy.data.lights.new('AutoSun', 'SUN')
light_auto_sun.energy = 3.0
light_auto_sun.angle = 0.0523599
ob_auto_sun = bpy.data.objects.new('AutoSun', light_auto_sun)
scene.collection.objects.link(ob_auto_sun)
ob_auto_sun.rotation_euler = (0.872665, 0.174533, 0.523599)
bpy.context.view_layer.update()
